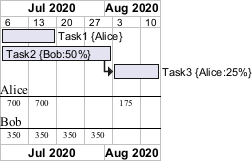

The diagram above was rendered by PlantUML. Its source (embedded in the PNG):
@startgantt
printscale weekly with calendar date
Project starts the 6th of July 2020
[Task1] on {Alice} requires 2 weeks
[Task2] on {Bob:50%} requires 2 weeks
then [Task3] on {Alice:25%} requires 3 days
@endgantt